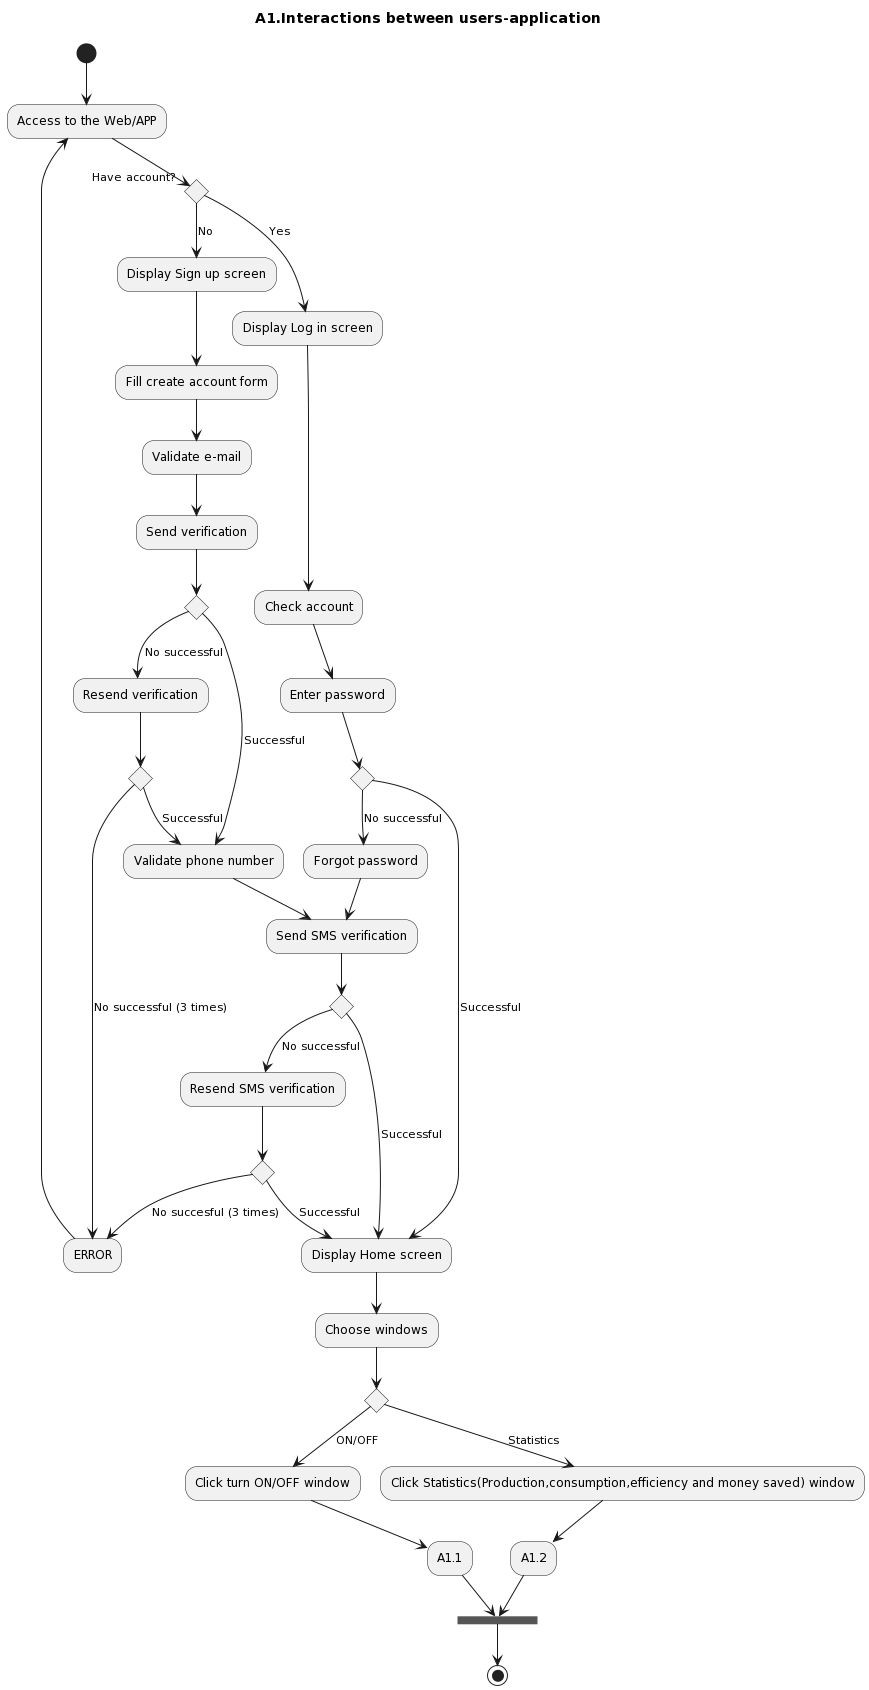

The diagram above was rendered by PlantUML. Its source (embedded in the PNG):
@startuml
title A1.Interactions between users-application
(*) --> "Access to the Web/APP" as Access
     if "Have account?" then
       -->[No] "Display Sign up screen"
       --> "Fill create account form"
       --> "Validate e-mail"
       --> "Send verification"
        if "" then
          -->[No successful] "Resend verification"
           if "" then
             -->[No successful (3 times)] "ERROR"
             --> Access
           else
             -->[Successful] "Validate phone number" as number
           endif
        else
          -->[Successful] number
          --> "Send SMS verification" as Verification
           if "" then
             -->[No successful] "Resend SMS verification"
              if "" then 
                -->[No succesful (3 times)] "ERROR"
              else
                -->[Successful] "Display Home screen" as Home
                endif
           else 
             -->[Successful] Home
             --> "Choose windows"
           endif
              if "" then
                -->[ON/OFF] "Click turn ON/OFF window"
                --> "A1.1"
                --> ===B1===
              else
                -->[Statistics] "Click Statistics(Production,consumption,efficiency and money saved) window"
                -->"A1.2"
                --> ===B1===
                -->(*)
              endif
              endif
     else
       -->[Yes] "Display Log in screen"
       --> "Check account"
       --> "Enter password"
        if "" then
          -->[No successful] "Forgot password"
          --> Verification
        else
          -->[Successful] Home
@enduml